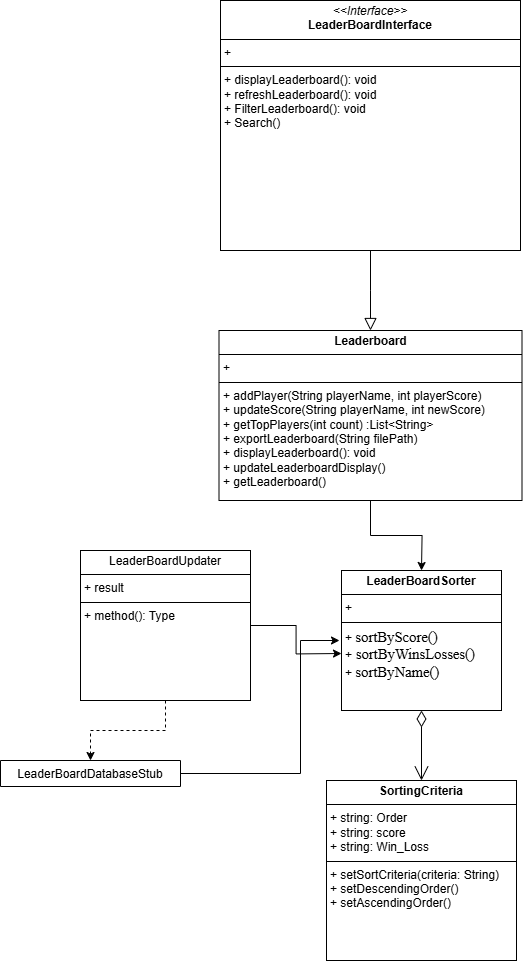

The diagram above was exported from draw.io. Its source (the exported page's mxGraphModel, read from the mxfile embedded in the PNG):
<mxGraphModel dx="1706" dy="1966" grid="1" gridSize="10" guides="1" tooltips="1" connect="1" arrows="1" fold="1" page="1" pageScale="1" pageWidth="827" pageHeight="1169" math="0" shadow="0">
  <root>
    <mxCell id="WIyWlLk6GJQsqaUBKTNV-0" />
    <mxCell id="WIyWlLk6GJQsqaUBKTNV-1" parent="WIyWlLk6GJQsqaUBKTNV-0" />
    <mxCell id="yXyXQ3UyT4PCsYC-Yxbj-22" style="edgeStyle=orthogonalEdgeStyle;rounded=0;orthogonalLoop=1;jettySize=auto;html=1;exitX=0.5;exitY=1;exitDx=0;exitDy=0;entryX=0.5;entryY=0;entryDx=0;entryDy=0;" parent="WIyWlLk6GJQsqaUBKTNV-1" source="yXyXQ3UyT4PCsYC-Yxbj-28" edge="1">
      <mxGeometry relative="1" as="geometry">
        <mxPoint x="407" y="138" as="sourcePoint" />
        <mxPoint x="521" y="240" as="targetPoint" />
      </mxGeometry>
    </mxCell>
    <mxCell id="yXyXQ3UyT4PCsYC-Yxbj-29" style="edgeStyle=orthogonalEdgeStyle;rounded=0;orthogonalLoop=1;jettySize=auto;html=1;exitX=1;exitY=0.5;exitDx=0;exitDy=0;entryX=0;entryY=0.5;entryDx=0;entryDy=0;" parent="WIyWlLk6GJQsqaUBKTNV-1" source="vudW4EOlkTTNmibRg7SV-8" edge="1">
      <mxGeometry relative="1" as="geometry">
        <mxPoint x="350" y="299.0000000000002" as="sourcePoint" />
        <mxPoint x="441" y="323" as="targetPoint" />
      </mxGeometry>
    </mxCell>
    <mxCell id="D0ZWgGi14Ch2gGG9SG05-0" style="edgeStyle=orthogonalEdgeStyle;rounded=0;orthogonalLoop=1;jettySize=auto;html=1;exitX=1;exitY=0.5;exitDx=0;exitDy=0;" edge="1" parent="WIyWlLk6GJQsqaUBKTNV-1" source="yXyXQ3UyT4PCsYC-Yxbj-1">
      <mxGeometry relative="1" as="geometry">
        <mxPoint x="439" y="310" as="targetPoint" />
        <Array as="points">
          <mxPoint x="400" y="443" />
          <mxPoint x="400" y="310" />
          <mxPoint x="439" y="310" />
        </Array>
      </mxGeometry>
    </mxCell>
    <mxCell id="yXyXQ3UyT4PCsYC-Yxbj-1" value="LeaderBoardDatabaseStub" style="swimlane;fontStyle=0;align=center;verticalAlign=top;childLayout=stackLayout;horizontal=1;startSize=26;horizontalStack=0;resizeParent=1;resizeLast=0;collapsible=1;marginBottom=0;rounded=0;shadow=0;strokeWidth=1;" parent="WIyWlLk6GJQsqaUBKTNV-1" vertex="1" collapsed="1">
      <mxGeometry x="100" y="430" width="180" height="26" as="geometry">
        <mxRectangle x="-80" y="160" width="160" height="138" as="alternateBounds" />
      </mxGeometry>
    </mxCell>
    <mxCell id="yXyXQ3UyT4PCsYC-Yxbj-17" value="" style="endArrow=block;endSize=10;endFill=0;shadow=0;strokeWidth=1;rounded=0;curved=0;edgeStyle=elbowEdgeStyle;elbow=vertical;entryX=0.5;entryY=0;entryDx=0;entryDy=0;exitX=0.5;exitY=1;exitDx=0;exitDy=0;" parent="WIyWlLk6GJQsqaUBKTNV-1" source="yXyXQ3UyT4PCsYC-Yxbj-27" target="yXyXQ3UyT4PCsYC-Yxbj-28" edge="1">
      <mxGeometry width="160" relative="1" as="geometry">
        <mxPoint x="407" y="-74" as="sourcePoint" />
        <mxPoint x="407" y="-2.2737367544323206e-13" as="targetPoint" />
      </mxGeometry>
    </mxCell>
    <mxCell id="yXyXQ3UyT4PCsYC-Yxbj-21" value="" style="html=1;labelBackgroundColor=#ffffff;startArrow=none;startFill=0;startSize=6;endArrow=classic;endFill=1;endSize=6;jettySize=auto;orthogonalLoop=1;strokeWidth=1;dashed=1;fontSize=14;rounded=0;entryX=0.5;entryY=0;entryDx=0;entryDy=0;exitX=0.5;exitY=1;exitDx=0;exitDy=0;" parent="WIyWlLk6GJQsqaUBKTNV-1" source="vudW4EOlkTTNmibRg7SV-8" target="yXyXQ3UyT4PCsYC-Yxbj-1" edge="1">
      <mxGeometry width="60" height="60" relative="1" as="geometry">
        <mxPoint x="270" y="368.0000000000002" as="sourcePoint" />
        <mxPoint x="360" y="290" as="targetPoint" />
        <Array as="points">
          <mxPoint x="265" y="400" />
          <mxPoint x="190" y="400" />
        </Array>
      </mxGeometry>
    </mxCell>
    <mxCell id="yXyXQ3UyT4PCsYC-Yxbj-24" value="1" style="endArrow=open;html=1;endSize=12;startArrow=diamondThin;startSize=14;startFill=0;edgeStyle=orthogonalEdgeStyle;align=left;verticalAlign=bottom;rounded=0;entryX=0.5;entryY=0;entryDx=0;entryDy=0;exitX=0.5;exitY=1;exitDx=0;exitDy=0;" parent="WIyWlLk6GJQsqaUBKTNV-1" target="D0ZWgGi14Ch2gGG9SG05-6" edge="1" source="D0ZWgGi14Ch2gGG9SG05-5">
      <mxGeometry x="-1" y="3" relative="1" as="geometry">
        <mxPoint x="521" y="380" as="sourcePoint" />
        <mxPoint x="521" y="445" as="targetPoint" />
      </mxGeometry>
    </mxCell>
    <mxCell id="yXyXQ3UyT4PCsYC-Yxbj-27" value="&lt;p style=&quot;margin:0px;margin-top:4px;text-align:center;&quot;&gt;&lt;i&gt;&amp;lt;&amp;lt;Interface&amp;gt;&amp;gt;&lt;/i&gt;&lt;br&gt;&lt;b&gt;LeaderBoard&lt;/b&gt;&lt;b style=&quot;background-color: transparent; color: light-dark(rgb(0, 0, 0), rgb(255, 255, 255));&quot;&gt;Interface&lt;/b&gt;&lt;/p&gt;&lt;hr size=&quot;1&quot; style=&quot;border-style:solid;&quot;&gt;&lt;p style=&quot;margin:0px;margin-left:4px;&quot;&gt;+&amp;nbsp;&lt;/p&gt;&lt;hr size=&quot;1&quot; style=&quot;border-style:solid;&quot;&gt;&lt;p style=&quot;margin:0px;margin-left:4px;&quot;&gt;+&amp;nbsp;&lt;span style=&quot;background-color: transparent; color: light-dark(rgb(0, 0, 0), rgb(255, 255, 255));&quot;&gt;displayLeaderboard(): void&amp;nbsp;&lt;/span&gt;&lt;/p&gt;&lt;p style=&quot;margin:0px;margin-left:4px;&quot;&gt;&lt;span style=&quot;background-color: transparent; color: light-dark(rgb(0, 0, 0), rgb(255, 255, 255));&quot; class=&quot;hljs-bullet&quot;&gt;+&lt;/span&gt;&lt;span style=&quot;background-color: transparent; color: light-dark(rgb(0, 0, 0), rgb(255, 255, 255));&quot;&gt; refreshLeaderboard(): void&lt;/span&gt;&lt;/p&gt;&lt;p style=&quot;margin:0px;margin-left:4px;&quot;&gt;&lt;span style=&quot;background-color: transparent; color: light-dark(rgb(0, 0, 0), rgb(255, 255, 255));&quot;&gt;+ FilterLeaderboard(): void&lt;/span&gt;&lt;/p&gt;&lt;p style=&quot;margin:0px;margin-left:4px;&quot;&gt;&lt;span style=&quot;background-color: transparent; color: light-dark(rgb(0, 0, 0), rgb(255, 255, 255));&quot;&gt;+&amp;nbsp;&lt;/span&gt;&lt;span style=&quot;background-color: transparent;&quot;&gt;Search()&lt;/span&gt;&lt;/p&gt;" style="verticalAlign=top;align=left;overflow=fill;html=1;whiteSpace=wrap;" parent="WIyWlLk6GJQsqaUBKTNV-1" vertex="1">
      <mxGeometry x="320" y="-330" width="300" height="250" as="geometry" />
    </mxCell>
    <mxCell id="yXyXQ3UyT4PCsYC-Yxbj-28" value="&lt;p style=&quot;margin:0px;margin-top:4px;text-align:center;&quot;&gt;&lt;b&gt;Leaderboard&lt;/b&gt;&lt;/p&gt;&lt;hr size=&quot;1&quot; style=&quot;border-style:solid;&quot;&gt;&lt;p style=&quot;margin:0px;margin-left:4px;&quot;&gt;+&amp;nbsp;&lt;/p&gt;&lt;hr size=&quot;1&quot; style=&quot;border-style:solid;&quot;&gt;&lt;p style=&quot;margin:0px;margin-left:4px;&quot;&gt;+ addPlayer(String playerName, int playerScore)&lt;/p&gt;&lt;p style=&quot;margin:0px;margin-left:4px;&quot;&gt;+ updateScore(String playerName, int newScore)&amp;nbsp;&lt;/p&gt;&lt;p style=&quot;margin:0px;margin-left:4px;&quot;&gt;+&amp;nbsp;getTopPlayers(int count) :List&amp;lt;String&amp;gt;&amp;nbsp;&lt;/p&gt;&lt;p style=&quot;margin:0px;margin-left:4px;&quot;&gt;+&amp;nbsp;exportLeaderboard(String filePath)&lt;/p&gt;&lt;p style=&quot;margin:0px;margin-left:4px;&quot;&gt;&lt;span class=&quot;hljs-bullet&quot;&gt;+&lt;/span&gt; displayLeaderboard(): void&lt;/p&gt;&lt;p style=&quot;margin:0px;margin-left:4px;&quot;&gt;+&amp;nbsp;updateLeaderboardDisplay()&lt;/p&gt;&lt;p style=&quot;margin: 0px 0px 0px 4px;&quot;&gt;+ getLeaderboard()&lt;/p&gt;&lt;p style=&quot;margin: 0px 0px 0px 4px;&quot;&gt;&lt;br&gt;&lt;/p&gt;" style="verticalAlign=top;align=left;overflow=fill;html=1;whiteSpace=wrap;" parent="WIyWlLk6GJQsqaUBKTNV-1" vertex="1">
      <mxGeometry x="318.5" width="303" height="170" as="geometry" />
    </mxCell>
    <mxCell id="vudW4EOlkTTNmibRg7SV-8" value="&lt;p style=&quot;margin:0px;margin-top:4px;text-align:center;&quot;&gt;&lt;span style=&quot;text-wrap-mode: nowrap;&quot;&gt;LeaderBoardUpdater&lt;/span&gt;&lt;/p&gt;&lt;hr size=&quot;1&quot; style=&quot;border-style:solid;&quot;&gt;&lt;p style=&quot;margin:0px;margin-left:4px;&quot;&gt;+ result&lt;/p&gt;&lt;hr size=&quot;1&quot; style=&quot;border-style:solid;&quot;&gt;&lt;p style=&quot;margin:0px;margin-left:4px;&quot;&gt;+ method(): Type&lt;/p&gt;" style="verticalAlign=top;align=left;overflow=fill;html=1;whiteSpace=wrap;" parent="WIyWlLk6GJQsqaUBKTNV-1" vertex="1">
      <mxGeometry x="180" y="220" width="170" height="150" as="geometry" />
    </mxCell>
    <mxCell id="D0ZWgGi14Ch2gGG9SG05-5" value="&lt;p style=&quot;margin:0px;margin-top:4px;text-align:center;&quot;&gt;&lt;b&gt;LeaderBoardSorter&lt;/b&gt;&lt;/p&gt;&lt;hr size=&quot;1&quot; style=&quot;border-style:solid;&quot;&gt;&lt;p style=&quot;margin:0px;margin-left:4px;&quot;&gt;+&amp;nbsp;&lt;/p&gt;&lt;hr size=&quot;1&quot; style=&quot;border-style:solid;&quot;&gt;&lt;p style=&quot;margin:0px;margin-left:4px;&quot;&gt;+&amp;nbsp;&lt;span style=&quot;background-color: transparent; color: light-dark(rgb(0, 0, 0), rgb(237, 237, 237)); font-size: 11pt; white-space-collapse: preserve; font-family: &amp;quot;Times New Roman&amp;quot;, serif;&quot;&gt;sortByScore()&lt;/span&gt;&lt;/p&gt;&lt;p style=&quot;margin:0px;margin-left:4px;&quot;&gt;&lt;span style=&quot;background-color: transparent; color: light-dark(rgb(0, 0, 0), rgb(255, 255, 255));&quot;&gt;+&lt;/span&gt;&lt;span style=&quot;background-color: transparent; color: light-dark(rgb(0, 0, 0), rgb(237, 237, 237)); font-size: 11pt; white-space-collapse: preserve; font-family: &amp;quot;Times New Roman&amp;quot;, serif;&quot;&gt; sortByWinsLosses() &lt;/span&gt;+&amp;nbsp;&lt;span style=&quot;background-color: transparent; color: light-dark(rgb(0, 0, 0), rgb(237, 237, 237)); font-size: 11pt; white-space-collapse: preserve; font-family: &amp;quot;Times New Roman&amp;quot;, serif;&quot;&gt;sortByName()&lt;/span&gt;&lt;/p&gt;&lt;p style=&quot;margin:0px;margin-left:4px;&quot;&gt;&amp;nbsp;&lt;/p&gt;" style="verticalAlign=top;align=left;overflow=fill;html=1;whiteSpace=wrap;" vertex="1" parent="WIyWlLk6GJQsqaUBKTNV-1">
      <mxGeometry x="441" y="240" width="160" height="140" as="geometry" />
    </mxCell>
    <mxCell id="D0ZWgGi14Ch2gGG9SG05-6" value="&lt;p style=&quot;margin:0px;margin-top:4px;text-align:center;&quot;&gt;&lt;b&gt;SortingCriteria&lt;/b&gt;&lt;/p&gt;&lt;hr size=&quot;1&quot; style=&quot;border-style:solid;&quot;&gt;&lt;p style=&quot;margin:0px;margin-left:4px;&quot;&gt;+ string: Order&lt;/p&gt;&lt;p style=&quot;margin:0px;margin-left:4px;&quot;&gt;+&amp;nbsp;&lt;span style=&quot;background-color: transparent; color: light-dark(rgb(0, 0, 0), rgb(255, 255, 255));&quot;&gt;string: score&lt;/span&gt;&lt;/p&gt;&lt;p style=&quot;margin:0px;margin-left:4px;&quot;&gt;+ string: Win_Loss&lt;/p&gt;&lt;hr size=&quot;1&quot; style=&quot;border-style:solid;&quot;&gt;&lt;p style=&quot;margin:0px;margin-left:4px;&quot;&gt;+&amp;nbsp;&lt;span style=&quot;background-color: transparent;&quot;&gt;setSortCriteria(criteria: String)&lt;br&gt;&lt;/span&gt;&lt;/p&gt;&lt;p style=&quot;margin:0px;margin-left:4px;&quot;&gt;+ setDescendingOrder()&lt;/p&gt;&lt;p style=&quot;margin:0px;margin-left:4px;&quot;&gt;+ setAscendingOrder()&lt;/p&gt;&lt;div&gt;&lt;br&gt;&lt;/div&gt;" style="verticalAlign=top;align=left;overflow=fill;html=1;whiteSpace=wrap;" vertex="1" parent="WIyWlLk6GJQsqaUBKTNV-1">
      <mxGeometry x="426" y="450" width="190" height="180" as="geometry" />
    </mxCell>
  </root>
</mxGraphModel>